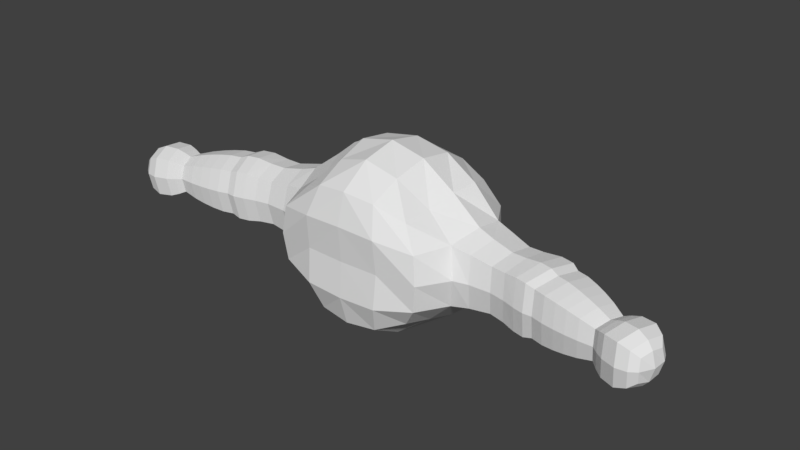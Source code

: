 # Source: RockFist_First_Try.blend  (saved by Blender 2.79.0; exported with 4.5.12 LTS)
import bpy
from mathutils import Matrix  # noqa: F401  (used for matrix-valued properties, if any)

bpy.ops.wm.read_factory_settings(use_empty=True)
scene = bpy.context.scene
scene.name = 'Scene'

# ---- collections
col_collection_1 = bpy.data.collections.new('Collection 1'); scene.collection.children.link(col_collection_1)

# ---- world
world_world = bpy.data.worlds.new('World'); scene.world = world_world
world_world.color = (0.05088, 0.05088, 0.05088)
world_world.use_sun_shadow = False
world_world.sun_shadow_jitter_overblur = 0.0
world_world.cycles.sampling_method = 'MANUAL'

# ---- meshes
me_cube_001 = bpy.data.meshes.new('Cube.001')
me_cube_001.from_pydata([(1.11, 0.9156, 1.524), (1.161, 0.9772, 3.491), (1.102, -0.9956, 1.566), (1.075, -0.9795, 3.397), (0.0, 1.155, 1.283), (0.0, 1.212, 3.701), (1.454, 1.134, 2.53), (1.272, 0.00439, 1.34), (1.252, 0.02061, 3.621), (1.458, -1.225, 2.494), (0.0, -1.236, 1.266), (0.0, -1.238, 3.715), (0.0, -0.02369, 4.227), (0.0, -0.01329, 0.9122), (0.0, -1.34, 2.485), (2.625, 0.4135, 2.496), (0.0, 1.707, 2.521), (0.5802, 1.15, 3.659), (1.289, 0.9905, 2.05), (1.315, 0.4991, 1.327), (1.129, -0.4518, 3.451), (1.394, -1.184, 1.98), (0.5764, -1.187, 1.327), (0.5803, 1.137, 1.325), (1.416, 1.144, 3.018), (1.209, -0.4962, 1.465), (1.318, 0.5019, 3.658), (1.397, -1.185, 3.013), (0.5755, -1.186, 3.651), (0.6534, -0.01673, 4.075), (0.0, -0.6863, 4.094), (0.0, 0.6358, 4.09), (0.6609, -0.01656, 0.9438), (0.0, 0.643, 0.939), (0.0, -0.664, 0.9854), (0.7336, -1.322, 2.491), (0.0, -1.395, 1.823), (0.0, -1.395, 3.149), (1.793, -0.6858, 2.493), (1.972, 0.6751, 2.498), (1.811, -0.01488, 1.795), (1.811, -0.01351, 3.192), (0.7935, 1.575, 2.492), (0.0, 1.385, 1.906), (0.0, 1.735, 3.214), (0.7149, 1.405, 1.88), (1.776, 0.5569, 3.083), (1.743, 0.5314, 1.912), (1.685, -0.5708, 1.934), (0.7157, -1.382, 3.127), (0.7157, -1.381, 1.853), (0.6325, -0.6462, 1.047), (0.6604, 0.6144, 1.011), (0.66, 0.6141, 3.973), (0.6007, -0.631, 3.911), (1.657, -0.5631, 3.037), (0.7352, 1.487, 3.137), (2.244, 0.542, 2.497), (2.914, 0.3903, 2.496), (2.123, -0.04587, 3.094), (2.065, -0.6183, 2.493), (2.123, -0.04704, 1.892), (2.153, 0.4568, 3.013), (2.137, 0.4334, 1.982), (2.027, -0.5294, 2.002), (2.016, -0.5201, 2.97), (3.267, 0.3791, 2.497), (2.52, -0.1012, 3.019), (2.469, -0.6024, 2.493), (2.519, -0.1023, 1.967), (2.546, 0.3389, 2.948), (2.532, 0.3184, 2.046), (2.436, -0.5245, 2.063), (2.426, -0.5164, 2.91), (3.512, 0.3195, 2.496), (2.805, -0.1418, 3.037), (2.752, -0.6599, 2.493), (2.805, -0.1428, 1.949), (2.832, 0.3132, 2.964), (2.817, 0.292, 2.031), (2.718, -0.5794, 2.048), (2.708, -0.571, 2.924), (3.645, 0.2254, 2.496), (3.097, -0.1829, 3.081), (2.99, -0.7353, 2.493), (3.097, -0.184, 1.905), (3.171, 0.304, 3.001), (3.153, 0.2827, 1.993), (2.961, -0.6453, 2.012), (2.951, -0.6353, 2.959), (3.859, 0.1658, 2.496), (3.321, -0.2352, 3.08), (3.192, -0.783, 2.493), (3.32, -0.2363, 1.905), (3.414, 0.2484, 3.001), (3.395, 0.2278, 1.993), (3.166, -0.6919, 2.012), (3.156, -0.6815, 2.959), (4.067, 0.08059, 2.496), (3.472, -0.2766, 3.024), (3.355, -0.7722, 2.493), (3.471, -0.2776, 1.961), (3.556, 0.161, 2.953), (3.539, 0.1424, 2.041), (3.332, -0.6898, 2.058), (3.323, -0.6804, 2.914), (4.251, -0.007703, 2.495), (3.686, -0.3362, 3.024), (3.569, -0.8318, 2.493), (3.686, -0.3372, 1.96), (3.77, 0.1014, 2.953), (3.753, 0.08281, 2.041), (3.546, -0.7494, 2.058), (3.537, -0.7399, 2.914), (4.452, -0.1169, 2.495), (3.902, -0.3959, 2.997), (3.791, -0.8664, 2.492), (3.902, -0.3969, 1.987), (3.982, 0.01948, 2.929), (3.966, 0.001794, 2.063), (3.769, -0.7882, 2.079), (3.761, -0.7792, 2.893), (4.674, -0.2605, 2.494), (4.098, -0.4501, 2.961), (3.995, -0.8869, 2.492), (4.098, -0.451, 2.023), (4.172, -0.06444, 2.898), (4.157, -0.08086, 2.094), (3.975, -0.8143, 2.109), (3.967, -0.8059, 2.864), (4.814, -0.2384, 2.495), (4.316, -0.5101, 2.909), (4.225, -0.8983, 2.492), (4.316, -0.5109, 2.075), (4.382, -0.1674, 2.853), (4.369, -0.182, 2.138), (4.207, -0.8338, 2.151), (4.2, -0.8264, 2.822), (4.98, -0.2279, 2.495), (4.564, -0.5783, 2.829), (4.49, -0.892, 2.492), (4.564, -0.5789, 2.155), (4.618, -0.3013, 2.783), (4.607, -0.3131, 2.206), (4.476, -0.8398, 2.217), (4.47, -0.8338, 2.759), (5.24, -0.2845, 2.495), (4.685, -0.6123, 2.888), (4.598, -0.9815, 2.492), (4.684, -0.6131, 2.096), (4.747, -0.2864, 2.835), (4.735, -0.3003, 2.155), (4.581, -0.9201, 2.168), (4.574, -0.9131, 2.806), (5.394, -0.4097, 2.494), (4.833, -0.6541, 2.944), (4.734, -1.075, 2.492), (4.833, -0.655, 2.04), (4.905, -0.2825, 2.883), (4.89, -0.2984, 2.108), (4.714, -1.005, 2.123), (4.707, -0.997, 2.85), (5.456, -0.5564, 2.493), (5.088, -0.7251, 2.959), (4.985, -1.16, 2.492), (5.088, -0.726, 2.025), (5.162, -0.341, 2.896), (5.147, -0.3574, 2.095), (4.965, -1.088, 2.11), (4.957, -1.079, 2.862), (5.268, -0.7745, 2.878), (5.184, -1.135, 2.492), (5.268, -0.7752, 2.105), (5.33, -0.4565, 2.826), (5.317, -0.47, 2.163), (5.167, -1.075, 2.176), (5.16, -1.068, 2.798), (5.444, -0.8094, 2.492), (5.371, -0.8018, 2.752), (5.314, -1.044, 2.492), (5.371, -0.8023, 2.232), (5.413, -0.5878, 2.717), (5.404, -0.597, 2.271), (5.303, -1.004, 2.279), (5.299, -0.9991, 2.698)], [], [(56, 17, 1, 24), (55, 20, 3, 27), (54, 29, 12, 30), (53, 17, 5, 31), (52, 32, 13, 33), (51, 22, 10, 34), (50, 35, 14, 36), (49, 28, 11, 37), (48, 38, 9, 21), (38, 48, 64, 60), (46, 26, 8, 41), (45, 42, 6, 18), (23, 45, 18, 0), (4, 43, 45, 23), (43, 16, 42, 45), (39, 46, 62, 57), (6, 24, 46, 39), (24, 1, 26, 46), (19, 47, 40, 7), (0, 18, 47, 19), (18, 6, 39, 47), (25, 48, 21, 2), (7, 40, 48, 25), (40, 47, 63, 61), (35, 49, 37, 14), (9, 27, 49, 35), (27, 3, 28, 49), (22, 50, 36, 10), (2, 21, 50, 22), (21, 9, 35, 50), (32, 51, 34, 13), (7, 25, 51, 32), (25, 2, 22, 51), (23, 52, 33, 4), (0, 19, 52, 23), (19, 7, 32, 52), (29, 53, 31, 12), (8, 26, 53, 29), (26, 1, 17, 53), (28, 54, 30, 11), (3, 20, 54, 28), (20, 8, 29, 54), (38, 55, 27, 9), (41, 55, 65, 59), (41, 8, 20, 55), (42, 56, 24, 6), (16, 44, 56, 42), (44, 5, 17, 56), (62, 59, 67, 70), (61, 63, 71, 69), (64, 61, 69, 72), (59, 65, 73, 67), (46, 41, 59, 62), (48, 40, 61, 64), (47, 39, 57, 63), (55, 38, 60, 65), (67, 73, 81, 75), (15, 70, 78, 58), (71, 15, 58, 79), (68, 72, 80, 76), (65, 60, 68, 73), (60, 64, 72, 68), (63, 57, 15, 71), (57, 62, 70, 15), (79, 58, 66, 87), (76, 80, 88, 84), (81, 76, 84, 89), (78, 75, 83, 86), (72, 69, 77, 80), (69, 71, 79, 77), (70, 67, 75, 78), (73, 68, 76, 81), (86, 83, 91, 94), (85, 87, 95, 93), (88, 85, 93, 96), (83, 89, 97, 91), (58, 78, 86, 66), (75, 81, 89, 83), (80, 77, 85, 88), (77, 79, 87, 85), (93, 95, 103, 101), (96, 93, 101, 104), (91, 97, 105, 99), (74, 94, 102, 82), (89, 84, 92, 97), (84, 88, 96, 92), (87, 66, 74, 95), (66, 86, 94, 74), (82, 102, 110, 90), (103, 82, 90, 111), (100, 104, 112, 108), (105, 100, 108, 113), (94, 91, 99, 102), (97, 92, 100, 105), (92, 96, 104, 100), (95, 74, 82, 103), (108, 112, 120, 116), (113, 108, 116, 121), (110, 107, 115, 118), (109, 111, 119, 117), (99, 105, 113, 107), (104, 101, 109, 112), (101, 103, 111, 109), (102, 99, 107, 110), (118, 115, 123, 126), (117, 119, 127, 125), (120, 117, 125, 128), (115, 121, 129, 123), (111, 90, 98, 119), (90, 110, 118, 98), (107, 113, 121, 115), (112, 109, 117, 120), (128, 125, 133, 136), (123, 129, 137, 131), (106, 126, 134, 114), (127, 106, 114, 135), (121, 116, 124, 129), (116, 120, 128, 124), (119, 98, 106, 127), (98, 118, 126, 106), (114, 134, 142, 122), (135, 114, 122, 143), (132, 136, 144, 140), (137, 132, 140, 145), (125, 127, 135, 133), (126, 123, 131, 134), (129, 124, 132, 137), (124, 128, 136, 132), (145, 140, 148, 153), (142, 139, 147, 150), (141, 143, 151, 149), (144, 141, 149, 152), (131, 137, 145, 139), (136, 133, 141, 144), (133, 135, 143, 141), (134, 131, 139, 142), (150, 147, 155, 158), (149, 151, 159, 157), (152, 149, 157, 160), (147, 153, 161, 155), (140, 144, 152, 148), (143, 122, 130, 151), (122, 142, 150, 130), (139, 145, 153, 147), (155, 161, 169, 163), (138, 158, 166, 146), (159, 138, 146, 167), (156, 160, 168, 164), (153, 148, 156, 161), (148, 152, 160, 156), (151, 130, 138, 159), (130, 150, 158, 138), (167, 146, 154, 174), (164, 168, 175, 171), (169, 164, 171, 176), (166, 163, 170, 173), (160, 157, 165, 168), (157, 159, 167, 165), (158, 155, 163, 166), (161, 156, 164, 169), (173, 170, 178, 181), (172, 174, 182, 180), (175, 172, 180, 183), (170, 176, 184, 178), (146, 166, 173, 154), (163, 169, 176, 170), (168, 165, 172, 175), (165, 167, 174, 172), (182, 162, 177, 180), (162, 181, 178, 177), (180, 177, 179, 183), (177, 178, 184, 179), (176, 171, 179, 184), (171, 175, 183, 179), (174, 154, 162, 182), (154, 173, 181, 162)])
me_cube_001.use_remesh_preserve_volume = False
me_cube_001.use_remesh_preserve_attributes = False
me_cube_001.use_mirror_vertex_groups = False
me_cube_001.update()

# ---- objects
ob_cube = bpy.data.objects.new('Cube', me_cube_001)

# ---- transforms, parenting, visibility, modifiers, constraints
ob_cube.location = (0.0, 0.0, 0.0)
ob_cube.lineart.crease_threshold = 0.0
_m = ob_cube.modifiers.new('Mirror', 'MIRROR')
_m.use_clip = True

# ---- collection membership
col_collection_1.objects.link(ob_cube)

# ---- scene / render settings (as saved in the file)
scene.frame_start = 1; scene.frame_end = 250; scene.frame_set(1)
scene.render.engine = 'BLENDER_EEVEE_NEXT'
scene.render.resolution_percentage = 50
scene.render.dither_intensity = 0.0
scene.cycles.use_denoising = False
scene.cycles.samples = 128
scene.cycles.sampling_pattern = 'TABULATED_SOBOL'
scene.cycles.use_adaptive_sampling = False
scene.cycles.use_light_tree = False
scene.cycles.blur_glossy = 0.0
scene.cycles.sample_clamp_indirect = 0.0
scene.view_settings.view_transform = 'Standard'
bpy.context.view_layer.update()

# ---- added for rendering (the .blend has no active camera and no usable light): camera, sun
cam_auto = bpy.data.cameras.new('AutoCamera')
cam_auto.lens = 50.0
cam_auto.sensor_width = 36.0
cam_auto.clip_end = 1000.0
ob_auto_camera = bpy.data.objects.new('AutoCamera', cam_auto)
scene.collection.objects.link(ob_auto_camera)
ob_auto_camera.location = (10.9421, -12.9606, 11.3233)
ob_auto_camera.rotation_euler = (1.09748, -7.21219e-08, 0.694738)
scene.camera = ob_auto_camera
light_auto_sun = bpy.data.lights.new('AutoSun', 'SUN')
light_auto_sun.energy = 3.0
light_auto_sun.angle = 0.0523599
ob_auto_sun = bpy.data.objects.new('AutoSun', light_auto_sun)
scene.collection.objects.link(ob_auto_sun)
ob_auto_sun.rotation_euler = (0.872665, 0.174533, 0.523599)
bpy.context.view_layer.update()
